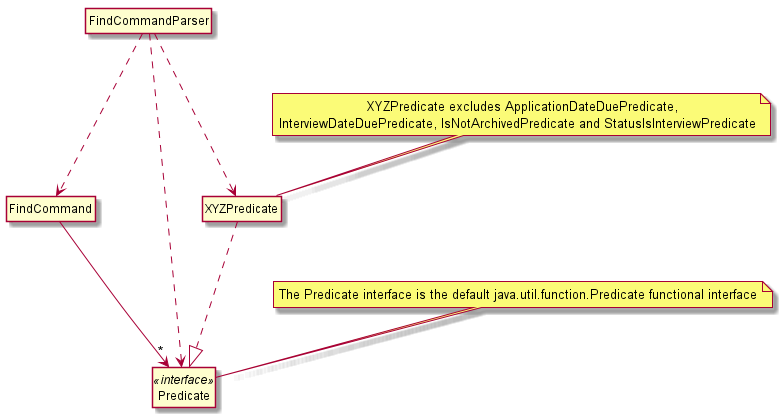

The diagram above was rendered by PlantUML. Its source (embedded in the PNG):
@startuml

hide circle
hide empty members
skinparam classAttributeIconSize 0

Class FindCommandParser {

}

Class FindCommand {

}

Class Predicate <<interface>> {

}

Class XYZPredicate {

}

note as N1
  The Predicate interface is the default java.util.function.Predicate functional interface
end note

note as N2
                        XYZPredicate excludes ApplicationDateDuePredicate,
  InterviewDateDuePredicate, IsNotArchivedPredicate and StatusIsInterviewPredicate
end note

N1 .. Predicate
N2 .. XYZPredicate
FindCommandParser ...> XYZPredicate
FindCommandParser ...> Predicate
FindCommandParser ...> FindCommand
FindCommand ---> "*" Predicate
XYZPredicate ...|> Predicate

@enduml